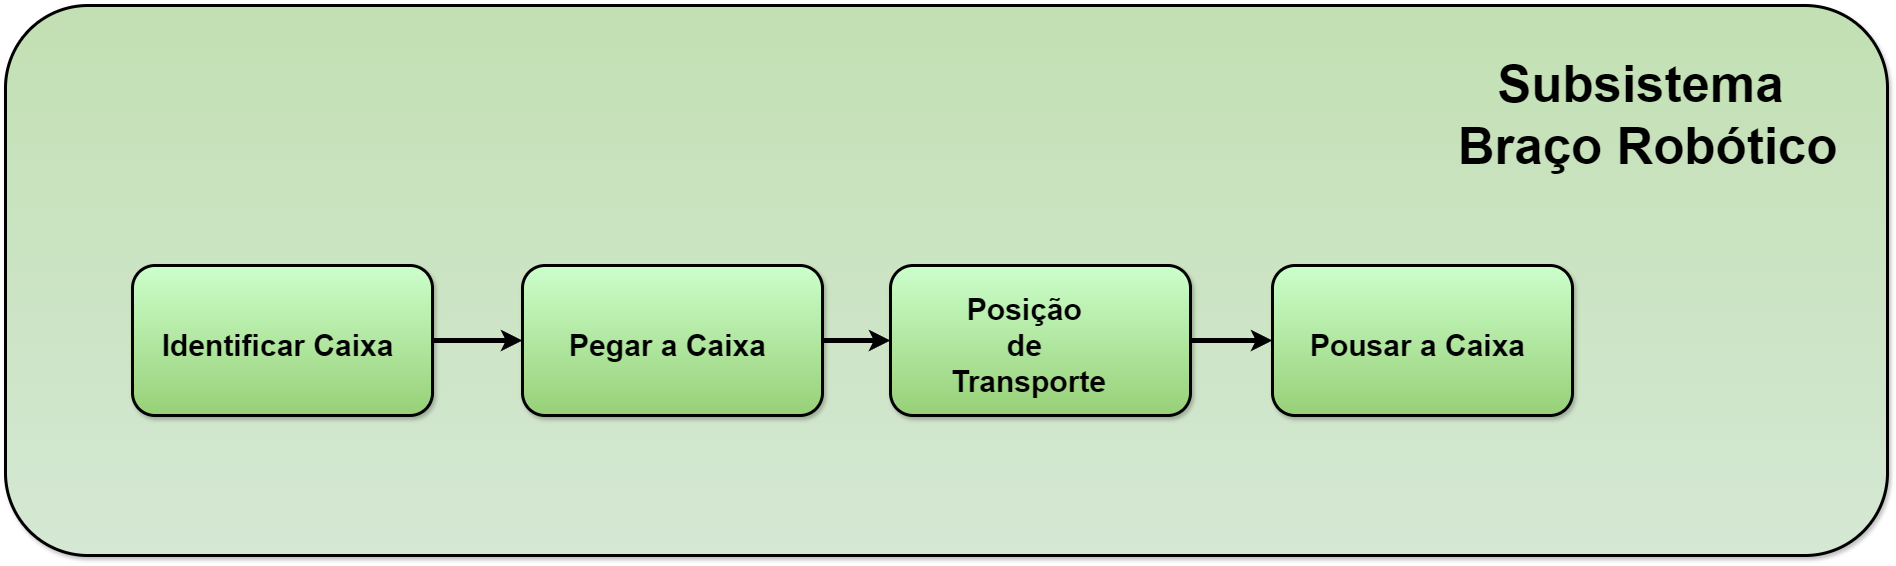

The diagram above was exported from draw.io. Its source (the exported page's mxGraphModel, read from the mxfile embedded in the PNG):
<mxGraphModel dx="2833" dy="3033" grid="1" gridSize="10" guides="1" tooltips="1" connect="1" arrows="1" fold="1" page="1" pageScale="1" pageWidth="827" pageHeight="1169" math="0" shadow="0">
  <root>
    <mxCell id="0" />
    <mxCell id="1" parent="0" />
    <mxCell id="2" value="" style="whiteSpace=wrap;html=1;rounded=1;shadow=1;glass=0;labelBackgroundColor=none;labelBorderColor=none;sketch=0;strokeColor=#000000;strokeWidth=3;fontSize=21;fillColor=#d5e8d4;gradientDirection=north;gradientColor=#C2E0B3;" vertex="1" parent="1">
      <mxGeometry x="1183" y="1630" width="1882" height="550" as="geometry" />
    </mxCell>
    <mxCell id="3" style="edgeStyle=orthogonalEdgeStyle;rounded=0;orthogonalLoop=1;jettySize=auto;html=1;exitX=1;exitY=0.5;exitDx=0;exitDy=0;entryX=0;entryY=0.5;entryDx=0;entryDy=0;strokeColor=default;strokeWidth=5;align=center;verticalAlign=middle;fontFamily=Helvetica;fontSize=11;fontColor=default;labelBackgroundColor=default;endArrow=classic;" edge="1" source="4" target="7" parent="1">
      <mxGeometry relative="1" as="geometry" />
    </mxCell>
    <mxCell id="4" value="" style="whiteSpace=wrap;html=1;rounded=1;shadow=1;glass=0;labelBackgroundColor=none;labelBorderColor=none;sketch=0;strokeColor=#000000;strokeWidth=3;fontSize=16;fontColor=default;fillColor=#97D077;gradientColor=#CCFFCC;gradientDirection=north;" vertex="1" parent="1">
      <mxGeometry x="1310" y="1890" width="300" height="150" as="geometry" />
    </mxCell>
    <mxCell id="5" value="&lt;span style=&quot;font-size: 30px;&quot;&gt;&lt;b&gt;Identificar Caixa&lt;/b&gt;&lt;/span&gt;" style="text;html=1;align=center;verticalAlign=middle;resizable=0;points=[];autosize=1;strokeColor=none;fillColor=none;fontSize=21;fontColor=default;strokeWidth=4;" vertex="1" parent="1">
      <mxGeometry x="1325.0009862142101" y="1945.0017171717172" width="260" height="50" as="geometry" />
    </mxCell>
    <mxCell id="6" value="" style="edgeStyle=orthogonalEdgeStyle;rounded=0;orthogonalLoop=1;jettySize=auto;html=1;strokeColor=default;strokeWidth=5;align=center;verticalAlign=middle;fontFamily=Helvetica;fontSize=11;fontColor=default;labelBackgroundColor=default;endArrow=classic;" edge="1" source="7" target="10" parent="1">
      <mxGeometry relative="1" as="geometry" />
    </mxCell>
    <mxCell id="7" value="" style="whiteSpace=wrap;html=1;rounded=1;shadow=1;glass=0;labelBackgroundColor=none;labelBorderColor=none;sketch=0;strokeColor=#000000;strokeWidth=3;fontSize=16;fontColor=default;fillColor=#97D077;gradientColor=#CCFFCC;gradientDirection=north;" vertex="1" parent="1">
      <mxGeometry x="1700" y="1890" width="300" height="150" as="geometry" />
    </mxCell>
    <mxCell id="8" value="&lt;span style=&quot;font-size: 30px;&quot;&gt;&lt;b&gt;Pegar a Caixa&lt;/b&gt;&lt;/span&gt;" style="text;html=1;align=center;verticalAlign=middle;resizable=0;points=[];autosize=1;strokeColor=none;fillColor=none;fontSize=21;fontColor=default;strokeWidth=4;" vertex="1" parent="1">
      <mxGeometry x="1735.0009862142101" y="1945.0017171717172" width="220" height="50" as="geometry" />
    </mxCell>
    <mxCell id="9" style="edgeStyle=orthogonalEdgeStyle;rounded=0;orthogonalLoop=1;jettySize=auto;html=1;exitX=1;exitY=0.5;exitDx=0;exitDy=0;entryX=0;entryY=0.5;entryDx=0;entryDy=0;strokeColor=default;strokeWidth=5;align=center;verticalAlign=middle;fontFamily=Helvetica;fontSize=11;fontColor=default;labelBackgroundColor=default;endArrow=classic;" edge="1" source="10" target="12" parent="1">
      <mxGeometry relative="1" as="geometry" />
    </mxCell>
    <mxCell id="10" value="" style="whiteSpace=wrap;html=1;rounded=1;shadow=1;glass=0;labelBackgroundColor=none;labelBorderColor=none;sketch=0;strokeColor=#000000;strokeWidth=3;fontSize=16;fontColor=default;fillColor=#97D077;gradientColor=#CCFFCC;gradientDirection=north;" vertex="1" parent="1">
      <mxGeometry x="2068" y="1890" width="300" height="150" as="geometry" />
    </mxCell>
    <mxCell id="11" value="&lt;span style=&quot;font-size: 30px;&quot;&gt;&lt;b&gt;Posição&amp;nbsp;&lt;/b&gt;&lt;/span&gt;&lt;div&gt;&lt;span style=&quot;font-size: 30px;&quot;&gt;&lt;b&gt;de&amp;nbsp;&lt;/b&gt;&lt;/span&gt;&lt;/div&gt;&lt;div&gt;&lt;span style=&quot;font-size: 30px;&quot;&gt;&lt;b&gt;Transporte&lt;/b&gt;&lt;/span&gt;&lt;/div&gt;" style="text;html=1;align=center;verticalAlign=middle;resizable=0;points=[];autosize=1;strokeColor=none;fillColor=none;fontSize=21;fontColor=default;strokeWidth=4;" vertex="1" parent="1">
      <mxGeometry x="2116.00098621421" y="1910.0017171717172" width="180" height="120" as="geometry" />
    </mxCell>
    <mxCell id="12" value="" style="whiteSpace=wrap;html=1;rounded=1;shadow=1;glass=0;labelBackgroundColor=none;labelBorderColor=none;sketch=0;strokeColor=#000000;strokeWidth=3;fontSize=16;fontColor=default;fillColor=#97D077;gradientColor=#CCFFCC;gradientDirection=north;" vertex="1" parent="1">
      <mxGeometry x="2450" y="1890" width="300" height="150" as="geometry" />
    </mxCell>
    <mxCell id="13" value="&lt;span style=&quot;font-size: 30px;&quot;&gt;&lt;b&gt;Pousar a Caixa&lt;/b&gt;&lt;/span&gt;" style="text;html=1;align=center;verticalAlign=middle;resizable=0;points=[];autosize=1;strokeColor=none;fillColor=none;fontSize=21;fontColor=default;strokeWidth=4;" vertex="1" parent="1">
      <mxGeometry x="2475.00098621421" y="1945.0017171717172" width="240" height="50" as="geometry" />
    </mxCell>
    <mxCell id="14" value="&lt;font style=&quot;font-size: 51px;&quot;&gt;&lt;b style=&quot;&quot;&gt;Subsistema&amp;nbsp;&lt;/b&gt;&lt;/font&gt;&lt;div&gt;&lt;span style=&quot;font-size: 51px;&quot;&gt;&lt;b&gt;Braço Robótico&lt;/b&gt;&lt;/span&gt;&lt;/div&gt;" style="text;html=1;align=center;verticalAlign=middle;resizable=0;points=[];autosize=1;strokeColor=none;fillColor=none;fontSize=11;fontColor=default;strokeWidth=4;" vertex="1" parent="1">
      <mxGeometry x="2625" y="1669.9965217391305" width="400" height="140" as="geometry" />
    </mxCell>
  </root>
</mxGraphModel>